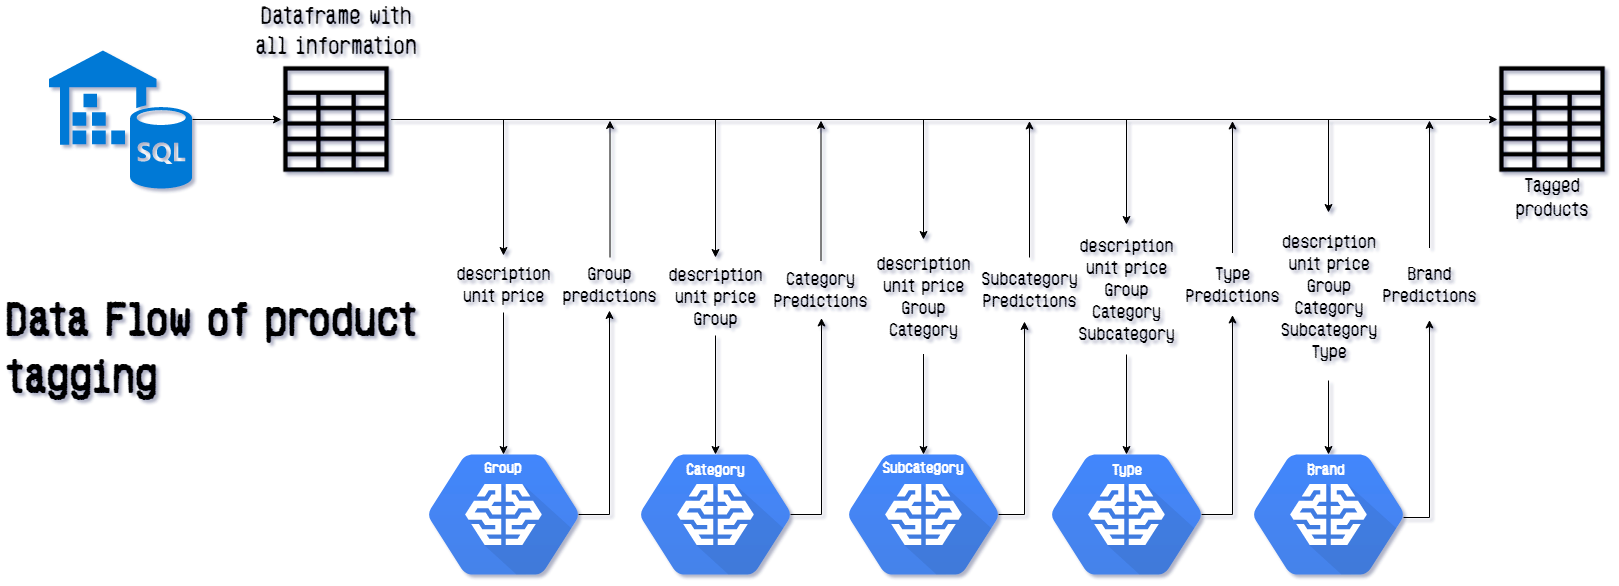

The diagram above was exported from draw.io. Its source (the exported page's mxGraphModel, read from the mxfile embedded in the PNG):
<mxGraphModel dx="2034" dy="764" grid="1" gridSize="10" guides="1" tooltips="1" connect="1" arrows="1" fold="1" page="1" pageScale="1" pageWidth="1654" pageHeight="1169" background="#ffffff" math="0" shadow="0">
  <root>
    <mxCell id="0" />
    <mxCell id="1" parent="0" />
    <mxCell id="3bdf51dede79eeb9-1" value="" style="shape=mxgraph.gcp.machine_learning.cloud_machine_learning;html=1;fillColor=#4387FD;gradientColor=#4683EA;strokeColor=none;verticalLabelPosition=bottom;verticalAlign=top;align=center;" parent="1" vertex="1">
      <mxGeometry x="462" y="654" width="150" height="120" as="geometry" />
    </mxCell>
    <mxCell id="3bdf51dede79eeb9-7" style="edgeStyle=orthogonalEdgeStyle;rounded=0;html=1;exitX=1;exitY=0.5;jettySize=auto;orthogonalLoop=1;entryX=0.5;entryY=0;" parent="1" source="3bdf51dede79eeb9-49" target="3bdf51dede79eeb9-44" edge="1">
      <mxGeometry relative="1" as="geometry">
        <mxPoint x="560" y="350" as="targetPoint" />
      </mxGeometry>
    </mxCell>
    <mxCell id="3bdf51dede79eeb9-38" style="edgeStyle=orthogonalEdgeStyle;rounded=0;html=1;entryX=0;entryY=0.5;jettySize=auto;orthogonalLoop=1;fontFamily=Aftermarket;exitX=1;exitY=0.5;" parent="1" source="3bdf51dede79eeb9-49" target="3bdf51dede79eeb9-30" edge="1">
      <mxGeometry relative="1" as="geometry" />
    </mxCell>
    <mxCell id="3bdf51dede79eeb9-52" style="edgeStyle=orthogonalEdgeStyle;rounded=0;html=1;jettySize=auto;orthogonalLoop=1;fontFamily=Hypermarket;fontColor=#FFFFFF;exitX=1;exitY=0.5;exitPerimeter=0;" parent="1" source="3bdf51dede79eeb9-64" target="3bdf51dede79eeb9-49" edge="1">
      <mxGeometry relative="1" as="geometry">
        <mxPoint x="222.5" y="319" as="sourcePoint" />
      </mxGeometry>
    </mxCell>
    <mxCell id="3bdf51dede79eeb9-42" style="edgeStyle=orthogonalEdgeStyle;rounded=0;html=1;jettySize=auto;orthogonalLoop=1;fontFamily=Aftermarket;" parent="1" source="3bdf51dede79eeb9-44" target="3bdf51dede79eeb9-1" edge="1">
      <mxGeometry relative="1" as="geometry" />
    </mxCell>
    <mxCell id="3bdf51dede79eeb9-8" style="edgeStyle=orthogonalEdgeStyle;rounded=0;html=1;exitX=1;exitY=0.5;entryX=0.5;entryY=0;jettySize=auto;orthogonalLoop=1;" parent="1" source="3bdf51dede79eeb9-49" target="3bdf51dede79eeb9-47" edge="1">
      <mxGeometry relative="1" as="geometry">
        <mxPoint x="160.14285714285734" y="317.28571428571445" as="sourcePoint" />
        <mxPoint x="762" y="350.2941176470588" as="targetPoint" />
      </mxGeometry>
    </mxCell>
    <mxCell id="3bdf51dede79eeb9-22" style="edgeStyle=orthogonalEdgeStyle;rounded=0;html=1;entryX=0.5;entryY=0;entryPerimeter=0;jettySize=auto;orthogonalLoop=1;" parent="1" source="3bdf51dede79eeb9-47" target="3bdf51dede79eeb9-17" edge="1">
      <mxGeometry relative="1" as="geometry" />
    </mxCell>
    <mxCell id="3bdf51dede79eeb9-10" style="edgeStyle=orthogonalEdgeStyle;rounded=0;html=1;exitX=1;exitY=0.5;entryX=0.5;entryY=0;jettySize=auto;orthogonalLoop=1;" parent="1" source="3bdf51dede79eeb9-49" target="3bdf51dede79eeb9-53" edge="1">
      <mxGeometry relative="1" as="geometry">
        <mxPoint x="170.14285714285734" y="327.28571428571445" as="sourcePoint" />
        <mxPoint x="962" y="350.2941176470588" as="targetPoint" />
      </mxGeometry>
    </mxCell>
    <mxCell id="3bdf51dede79eeb9-23" style="edgeStyle=orthogonalEdgeStyle;rounded=0;html=1;jettySize=auto;orthogonalLoop=1;" parent="1" source="3bdf51dede79eeb9-53" target="3bdf51dede79eeb9-18" edge="1">
      <mxGeometry relative="1" as="geometry" />
    </mxCell>
    <mxCell id="3bdf51dede79eeb9-12" style="edgeStyle=orthogonalEdgeStyle;rounded=0;html=1;entryX=0.5;entryY=0;jettySize=auto;orthogonalLoop=1;exitX=1;exitY=0.5;" parent="1" source="3bdf51dede79eeb9-49" target="3bdf51dede79eeb9-55" edge="1">
      <mxGeometry relative="1" as="geometry">
        <mxPoint x="170" y="350" as="sourcePoint" />
        <mxPoint x="1162" y="350.2941176470588" as="targetPoint" />
      </mxGeometry>
    </mxCell>
    <mxCell id="3bdf51dede79eeb9-25" style="edgeStyle=orthogonalEdgeStyle;rounded=0;html=1;jettySize=auto;orthogonalLoop=1;" parent="1" source="3bdf51dede79eeb9-55" target="3bdf51dede79eeb9-19" edge="1">
      <mxGeometry relative="1" as="geometry" />
    </mxCell>
    <mxCell id="3bdf51dede79eeb9-14" style="edgeStyle=orthogonalEdgeStyle;rounded=0;html=1;entryX=0.5;entryY=0;jettySize=auto;orthogonalLoop=1;" parent="1" source="3bdf51dede79eeb9-49" target="3bdf51dede79eeb9-57" edge="1">
      <mxGeometry relative="1" as="geometry">
        <mxPoint x="420" y="315" as="sourcePoint" />
        <mxPoint x="1362" y="350.2941176470588" as="targetPoint" />
      </mxGeometry>
    </mxCell>
    <mxCell id="3bdf51dede79eeb9-17" value="" style="shape=mxgraph.gcp.machine_learning.cloud_machine_learning;html=1;fillColor=#4387FD;gradientColor=#4683EA;strokeColor=none;verticalLabelPosition=bottom;verticalAlign=top;align=center;" parent="1" vertex="1">
      <mxGeometry x="674" y="654" width="150" height="120" as="geometry" />
    </mxCell>
    <mxCell id="3bdf51dede79eeb9-18" value="" style="shape=mxgraph.gcp.machine_learning.cloud_machine_learning;html=1;fillColor=#4387FD;gradientColor=#4683EA;strokeColor=none;verticalLabelPosition=bottom;verticalAlign=top;align=center;" parent="1" vertex="1">
      <mxGeometry x="882" y="654" width="150" height="120" as="geometry" />
    </mxCell>
    <mxCell id="3bdf51dede79eeb9-19" value="" style="shape=mxgraph.gcp.machine_learning.cloud_machine_learning;html=1;fillColor=#4387FD;gradientColor=#4683EA;strokeColor=none;verticalLabelPosition=bottom;verticalAlign=top;align=center;" parent="1" vertex="1">
      <mxGeometry x="1085" y="654" width="150" height="120" as="geometry" />
    </mxCell>
    <mxCell id="3bdf51dede79eeb9-20" value="" style="shape=mxgraph.gcp.machine_learning.cloud_machine_learning;html=1;fillColor=#4387FD;gradientColor=#4683EA;strokeColor=none;verticalLabelPosition=bottom;verticalAlign=top;align=center;" parent="1" vertex="1">
      <mxGeometry x="1287" y="654" width="150" height="120" as="geometry" />
    </mxCell>
    <mxCell id="3bdf51dede79eeb9-28" value="&lt;h1 style=&quot;font-size: 48px&quot;&gt;&lt;font style=&quot;font-size: 48px&quot;&gt;Data Flow of product tagging&lt;/font&gt;&lt;/h1&gt;&lt;div style=&quot;font-size: 19px&quot;&gt;&lt;font style=&quot;font-size: 19px&quot;&gt;&lt;br&gt;&lt;/font&gt;&lt;/div&gt;" style="text;html=1;strokeColor=none;fillColor=none;spacing=5;spacingTop=-20;whiteSpace=wrap;overflow=hidden;rounded=0;fontFamily=Hypermarket;" parent="1" vertex="1">
      <mxGeometry x="34" y="470" width="490" height="170" as="geometry" />
    </mxCell>
    <mxCell id="3bdf51dede79eeb9-30" value="" style="shape=image;html=1;verticalAlign=top;verticalLabelPosition=bottom;labelBackgroundColor=#ffffff;imageAspect=0;aspect=fixed;image=https://cdn2.iconfinder.com/data/icons/essential-web-2/50/spreadsheet-table-document-data-grid-128.png" parent="1" vertex="1">
      <mxGeometry x="1531" y="264" width="110" height="110" as="geometry" />
    </mxCell>
    <mxCell id="3bdf51dede79eeb9-33" style="edgeStyle=orthogonalEdgeStyle;rounded=0;html=1;jettySize=auto;orthogonalLoop=1;fontFamily=Aftermarket;" parent="1" source="3bdf51dede79eeb9-77" edge="1">
      <mxGeometry relative="1" as="geometry">
        <mxPoint x="1063" y="320.5" as="targetPoint" />
        <mxPoint x="1032" y="686.8333333333335" as="sourcePoint" />
      </mxGeometry>
    </mxCell>
    <mxCell id="3bdf51dede79eeb9-34" style="edgeStyle=orthogonalEdgeStyle;rounded=0;html=1;jettySize=auto;orthogonalLoop=1;fontFamily=Aftermarket;" parent="1" source="3bdf51dede79eeb9-79" edge="1">
      <mxGeometry relative="1" as="geometry">
        <mxPoint x="1266" y="320.5" as="targetPoint" />
        <mxPoint x="1235.0000000000005" y="686.8333333333333" as="sourcePoint" />
      </mxGeometry>
    </mxCell>
    <mxCell id="3bdf51dede79eeb9-44" value="&lt;font style=&quot;font-size: 19px;&quot;&gt;description&lt;br style=&quot;font-size: 19px;&quot;&gt;unit price&lt;/font&gt;&lt;br style=&quot;font-size: 19px;&quot;&gt;" style="text;html=1;strokeColor=none;fillColor=none;align=center;verticalAlign=middle;whiteSpace=wrap;rounded=0;fontFamily=Hypermarket;fontSize=19;" parent="1" vertex="1">
      <mxGeometry x="491" y="455" width="92" height="57" as="geometry" />
    </mxCell>
    <mxCell id="3bdf51dede79eeb9-46" value="Group" style="text;html=1;strokeColor=none;fillColor=none;align=center;verticalAlign=middle;whiteSpace=wrap;rounded=0;fontFamily=Hypermarket;fontColor=#FFFFFF;fontStyle=1;fontSize=16;" parent="1" vertex="1">
      <mxGeometry x="507" y="657" width="60" height="20" as="geometry" />
    </mxCell>
    <mxCell id="3bdf51dede79eeb9-47" value="&lt;font style=&quot;font-size: 19px;&quot;&gt;description&lt;br style=&quot;font-size: 19px;&quot;&gt;unit price&lt;br style=&quot;font-size: 19px;&quot;&gt;Group&lt;/font&gt;&lt;br style=&quot;font-size: 19px;&quot;&gt;" style="text;html=1;strokeColor=none;fillColor=none;align=center;verticalAlign=middle;whiteSpace=wrap;rounded=0;fontFamily=Hypermarket;fontSize=19;" parent="1" vertex="1">
      <mxGeometry x="702" y="457" width="94" height="78" as="geometry" />
    </mxCell>
    <mxCell id="3bdf51dede79eeb9-49" value="" style="shape=image;html=1;verticalAlign=top;verticalLabelPosition=bottom;labelBackgroundColor=#ffffff;imageAspect=0;aspect=fixed;image=https://cdn2.iconfinder.com/data/icons/essential-web-2/50/spreadsheet-table-document-data-grid-128.png" parent="1" vertex="1">
      <mxGeometry x="315" y="264" width="110" height="110" as="geometry" />
    </mxCell>
    <mxCell id="3bdf51dede79eeb9-53" value="&lt;font style=&quot;font-size: 19px;&quot;&gt;&lt;font style=&quot;font-size: 19px;&quot;&gt;description&lt;br style=&quot;font-size: 19px;&quot;&gt;unit price&lt;br style=&quot;font-size: 19px;&quot;&gt;Group&lt;br style=&quot;font-size: 19px;&quot;&gt;&lt;/font&gt;Category&lt;/font&gt;&lt;br style=&quot;font-size: 19px;&quot;&gt;" style="text;html=1;strokeColor=none;fillColor=none;align=center;verticalAlign=middle;whiteSpace=wrap;rounded=0;fontFamily=Hypermarket;fontSize=19;" parent="1" vertex="1">
      <mxGeometry x="910" y="438.5" width="94" height="115" as="geometry" />
    </mxCell>
    <mxCell id="3bdf51dede79eeb9-55" value="&lt;font style=&quot;font-size: 19px;&quot;&gt;&lt;font style=&quot;font-size: 19px;&quot;&gt;&lt;font style=&quot;font-size: 19px;&quot;&gt;description&lt;br style=&quot;font-size: 19px;&quot;&gt;unit price&lt;br style=&quot;font-size: 19px;&quot;&gt;Group&lt;br style=&quot;font-size: 19px;&quot;&gt;&lt;/font&gt;Category&lt;br style=&quot;font-size: 19px;&quot;&gt;&lt;/font&gt;Subcategory&lt;/font&gt;&lt;br style=&quot;font-size: 19px;&quot;&gt;" style="text;html=1;strokeColor=none;fillColor=none;align=center;verticalAlign=middle;whiteSpace=wrap;rounded=0;fontFamily=Hypermarket;fontSize=19;" parent="1" vertex="1">
      <mxGeometry x="1113" y="424" width="94" height="130" as="geometry" />
    </mxCell>
    <mxCell id="3bdf51dede79eeb9-63" style="edgeStyle=orthogonalEdgeStyle;rounded=0;html=1;jettySize=auto;orthogonalLoop=1;fontFamily=Hypermarket;fontColor=#FFFFFF;" parent="1" source="3bdf51dede79eeb9-57" target="3bdf51dede79eeb9-20" edge="1">
      <mxGeometry relative="1" as="geometry" />
    </mxCell>
    <mxCell id="3bdf51dede79eeb9-57" value="&lt;font style=&quot;font-size: 19px;&quot;&gt;&lt;font style=&quot;font-size: 19px;&quot;&gt;&lt;font style=&quot;font-size: 19px;&quot;&gt;&lt;font style=&quot;font-size: 19px;&quot;&gt;description&lt;br style=&quot;font-size: 19px;&quot;&gt;unit price&lt;br style=&quot;font-size: 19px;&quot;&gt;Group&lt;br style=&quot;font-size: 19px;&quot;&gt;&lt;/font&gt;Category&lt;br style=&quot;font-size: 19px;&quot;&gt;&lt;/font&gt;Subcategory&lt;br style=&quot;font-size: 19px;&quot;&gt;&lt;/font&gt;Type&lt;/font&gt;&lt;br style=&quot;font-size: 19px;&quot;&gt;" style="text;html=1;strokeColor=none;fillColor=none;align=center;verticalAlign=middle;whiteSpace=wrap;rounded=0;fontFamily=Hypermarket;fontSize=19;" parent="1" vertex="1">
      <mxGeometry x="1310" y="412" width="104" height="168" as="geometry" />
    </mxCell>
    <mxCell id="3bdf51dede79eeb9-64" value="" style="shadow=0;dashed=0;html=1;strokeColor=none;labelPosition=center;verticalLabelPosition=bottom;verticalAlign=top;align=center;shape=mxgraph.mscae.cloud.data_warehouse;fillColor=#0079D6;fontFamily=Hypermarket;fontColor=#FFFFFF;" parent="1" vertex="1">
      <mxGeometry x="82.5" y="250" width="143" height="138" as="geometry" />
    </mxCell>
    <mxCell id="3bdf51dede79eeb9-65" value="Category" style="text;html=1;strokeColor=none;fillColor=none;align=center;verticalAlign=middle;whiteSpace=wrap;rounded=0;fontFamily=Hypermarket;fontColor=#FFFFFF;fontStyle=1;fontSize=16;" parent="1" vertex="1">
      <mxGeometry x="719" y="659" width="60" height="20" as="geometry" />
    </mxCell>
    <mxCell id="3bdf51dede79eeb9-66" value="Subcategory" style="text;html=1;strokeColor=none;fillColor=none;align=center;verticalAlign=middle;whiteSpace=wrap;rounded=0;fontFamily=Hypermarket;fontColor=#FFFFFF;fontStyle=1;fontSize=16;" parent="1" vertex="1">
      <mxGeometry x="927" y="657" width="60" height="20" as="geometry" />
    </mxCell>
    <mxCell id="3bdf51dede79eeb9-67" value="Type" style="text;html=1;strokeColor=none;fillColor=none;align=center;verticalAlign=middle;whiteSpace=wrap;rounded=0;fontFamily=Hypermarket;fontColor=#FFFFFF;fontStyle=1;fontSize=16;" parent="1" vertex="1">
      <mxGeometry x="1130" y="659" width="60" height="20" as="geometry" />
    </mxCell>
    <mxCell id="3bdf51dede79eeb9-68" value="Brand" style="text;html=1;strokeColor=none;fillColor=none;align=center;verticalAlign=middle;whiteSpace=wrap;rounded=0;fontFamily=Hypermarket;fontColor=#FFFFFF;fontStyle=1;fontSize=16;" parent="1" vertex="1">
      <mxGeometry x="1330" y="659" width="60" height="20" as="geometry" />
    </mxCell>
    <mxCell id="3bdf51dede79eeb9-69" value="&lt;font color=&quot;#000000&quot; style=&quot;font-size: 25px;&quot;&gt;Dataframe with all information&lt;/font&gt;" style="text;html=1;strokeColor=none;fillColor=none;align=center;verticalAlign=middle;whiteSpace=wrap;rounded=0;fontFamily=Hypermarket;fontSize=25;fontColor=#FFFFFF;" parent="1" vertex="1">
      <mxGeometry x="285" y="200" width="170" height="60" as="geometry" />
    </mxCell>
    <mxCell id="3bdf51dede79eeb9-75" style="edgeStyle=orthogonalEdgeStyle;rounded=0;html=1;jettySize=auto;orthogonalLoop=1;fontFamily=Hypermarket;fontSize=16;fontColor=#FFFFFF;" parent="1" source="3bdf51dede79eeb9-71" edge="1">
      <mxGeometry relative="1" as="geometry">
        <mxPoint x="643.5" y="319.9999999999999" as="targetPoint" />
      </mxGeometry>
    </mxCell>
    <mxCell id="3bdf51dede79eeb9-71" value="&lt;font color=&quot;#000000&quot; style=&quot;font-size: 19px;&quot;&gt;Group predictions&lt;/font&gt;" style="text;html=1;strokeColor=none;fillColor=none;align=center;verticalAlign=middle;whiteSpace=wrap;rounded=0;fontFamily=Hypermarket;fontSize=19;fontColor=#FFFFFF;" parent="1" vertex="1">
      <mxGeometry x="601" y="457" width="85" height="53" as="geometry" />
    </mxCell>
    <mxCell id="3bdf51dede79eeb9-72" style="edgeStyle=orthogonalEdgeStyle;rounded=0;html=1;jettySize=auto;orthogonalLoop=1;fontFamily=Aftermarket;" parent="1" source="3bdf51dede79eeb9-1" target="3bdf51dede79eeb9-71" edge="1">
      <mxGeometry relative="1" as="geometry">
        <mxPoint x="643" y="320" as="targetPoint" />
        <mxPoint x="612" y="714.4285714285716" as="sourcePoint" />
        <Array as="points">
          <mxPoint x="643" y="714" />
        </Array>
      </mxGeometry>
    </mxCell>
    <mxCell id="3bdf51dede79eeb9-76" style="edgeStyle=orthogonalEdgeStyle;rounded=0;html=1;jettySize=auto;orthogonalLoop=1;fontFamily=Hypermarket;fontSize=16;fontColor=#FFFFFF;" parent="1" source="3bdf51dede79eeb9-73" edge="1">
      <mxGeometry relative="1" as="geometry">
        <mxPoint x="854.5" y="319.9999999999999" as="targetPoint" />
      </mxGeometry>
    </mxCell>
    <mxCell id="3bdf51dede79eeb9-73" value="&lt;font color=&quot;#000000&quot; style=&quot;font-size: 19px;&quot;&gt;Category Predictions&lt;/font&gt;" style="text;html=1;strokeColor=none;fillColor=none;align=center;verticalAlign=middle;whiteSpace=wrap;rounded=0;fontFamily=Hypermarket;fontSize=19;fontColor=#FFFFFF;" parent="1" vertex="1">
      <mxGeometry x="812" y="460.5" width="85" height="57" as="geometry" />
    </mxCell>
    <mxCell id="3bdf51dede79eeb9-74" style="edgeStyle=orthogonalEdgeStyle;rounded=0;html=1;jettySize=auto;orthogonalLoop=1;fontFamily=Aftermarket;" parent="1" source="3bdf51dede79eeb9-17" target="3bdf51dede79eeb9-73" edge="1">
      <mxGeometry relative="1" as="geometry">
        <mxPoint x="855" y="319" as="targetPoint" />
        <mxPoint x="824" y="714.1666666666667" as="sourcePoint" />
        <Array as="points">
          <mxPoint x="855" y="714" />
        </Array>
      </mxGeometry>
    </mxCell>
    <mxCell id="3bdf51dede79eeb9-77" value="&lt;font color=&quot;#000000&quot; style=&quot;font-size: 19px;&quot;&gt;Subcategory Predictions&lt;/font&gt;" style="text;html=1;strokeColor=none;fillColor=none;align=center;verticalAlign=middle;whiteSpace=wrap;rounded=0;fontFamily=Hypermarket;fontSize=19;fontColor=#FFFFFF;" parent="1" vertex="1">
      <mxGeometry x="1020" y="457" width="86" height="64" as="geometry" />
    </mxCell>
    <mxCell id="3bdf51dede79eeb9-78" style="edgeStyle=orthogonalEdgeStyle;rounded=0;html=1;jettySize=auto;orthogonalLoop=1;fontFamily=Aftermarket;" parent="1" source="3bdf51dede79eeb9-18" target="3bdf51dede79eeb9-77" edge="1">
      <mxGeometry relative="1" as="geometry">
        <mxPoint x="1063" y="320.5" as="targetPoint" />
        <mxPoint x="1032" y="714.1666666666667" as="sourcePoint" />
        <Array as="points">
          <mxPoint x="1058" y="714" />
        </Array>
      </mxGeometry>
    </mxCell>
    <mxCell id="3bdf51dede79eeb9-79" value="&lt;font color=&quot;#000000&quot; style=&quot;font-size: 19px;&quot;&gt;Type Predictions&lt;/font&gt;" style="text;html=1;strokeColor=none;fillColor=none;align=center;verticalAlign=middle;whiteSpace=wrap;rounded=0;fontFamily=Hypermarket;fontSize=19;fontColor=#FFFFFF;" parent="1" vertex="1">
      <mxGeometry x="1223" y="452.5" width="86" height="62" as="geometry" />
    </mxCell>
    <mxCell id="3bdf51dede79eeb9-80" style="edgeStyle=orthogonalEdgeStyle;rounded=0;html=1;jettySize=auto;orthogonalLoop=1;fontFamily=Aftermarket;" parent="1" source="3bdf51dede79eeb9-19" target="3bdf51dede79eeb9-79" edge="1">
      <mxGeometry relative="1" as="geometry">
        <mxPoint x="1266" y="320.5" as="targetPoint" />
        <mxPoint x="1235" y="714.1666666666667" as="sourcePoint" />
        <Array as="points">
          <mxPoint x="1266" y="714" />
        </Array>
      </mxGeometry>
    </mxCell>
    <mxCell id="3bdf51dede79eeb9-83" style="edgeStyle=orthogonalEdgeStyle;rounded=0;html=1;jettySize=auto;orthogonalLoop=1;fontFamily=Hypermarket;fontSize=16;fontColor=#FFFFFF;" parent="1" source="3bdf51dede79eeb9-81" edge="1">
      <mxGeometry relative="1" as="geometry">
        <mxPoint x="1463" y="319.9999999999999" as="targetPoint" />
      </mxGeometry>
    </mxCell>
    <mxCell id="3bdf51dede79eeb9-81" value="&lt;font color=&quot;#000000&quot; style=&quot;font-size: 19px;&quot;&gt;Brand Predictions&lt;/font&gt;" style="text;html=1;strokeColor=none;fillColor=none;align=center;verticalAlign=middle;whiteSpace=wrap;rounded=0;fontFamily=Hypermarket;fontSize=19;fontColor=#FFFFFF;" parent="1" vertex="1">
      <mxGeometry x="1420" y="447.5" width="86" height="72" as="geometry" />
    </mxCell>
    <mxCell id="3bdf51dede79eeb9-82" style="edgeStyle=orthogonalEdgeStyle;rounded=0;html=1;jettySize=auto;orthogonalLoop=1;fontFamily=Aftermarket;exitX=1;exitY=0.522;exitPerimeter=0;" parent="1" source="3bdf51dede79eeb9-20" target="3bdf51dede79eeb9-81" edge="1">
      <mxGeometry relative="1" as="geometry">
        <mxPoint x="1468" y="319" as="targetPoint" />
        <mxPoint x="1437" y="716.9655172413793" as="sourcePoint" />
      </mxGeometry>
    </mxCell>
    <mxCell id="3bdf51dede79eeb9-84" value="&lt;font color=&quot;#000000&quot; style=&quot;font-size: 20px&quot;&gt;Tagged products&lt;/font&gt;" style="text;html=1;strokeColor=none;fillColor=none;align=center;verticalAlign=middle;whiteSpace=wrap;rounded=0;fontFamily=Hypermarket;fontSize=16;fontColor=#FFFFFF;" parent="1" vertex="1">
      <mxGeometry x="1542" y="379" width="88" height="36" as="geometry" />
    </mxCell>
  </root>
</mxGraphModel>